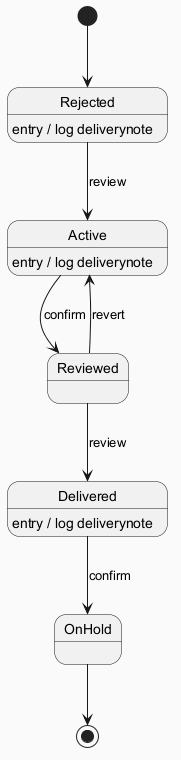

The diagram above was rendered by PlantUML. Its source (embedded in the PNG):
@startuml
skinparam backgroundColor #FAFAFA
skinparam classBackgroundColor #FFF3E0
skinparam classBorderColor #E65100
[*] --> Rejected
Rejected --> Active : review
Rejected : entry / log deliverynote
Active --> Reviewed : confirm
Active : entry / log deliverynote
Reviewed --> Delivered : review
Delivered --> OnHold : confirm
Delivered : entry / log deliverynote
Reviewed --> Active : revert
OnHold --> [*]
@enduml